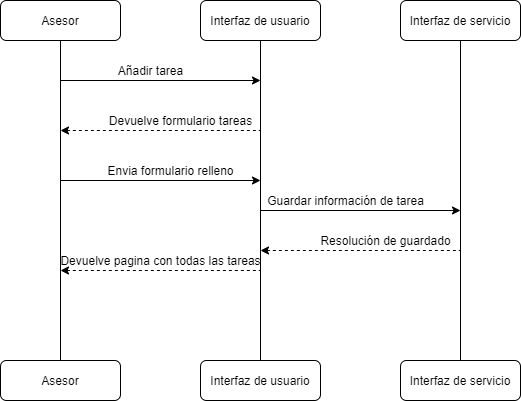

The diagram above was exported from draw.io. Its source (the exported page's mxGraphModel, read from the mxfile embedded in the PNG):
<mxGraphModel dx="1038" dy="649" grid="1" gridSize="10" guides="1" tooltips="1" connect="1" arrows="1" fold="1" page="1" pageScale="1" pageWidth="827" pageHeight="1169" math="0" shadow="0">
  <root>
    <mxCell id="0" />
    <mxCell id="1" parent="0" />
    <mxCell id="Vnlc2A0Z2Kd97Ek-KX9F-8" style="edgeStyle=orthogonalEdgeStyle;rounded=0;orthogonalLoop=1;jettySize=auto;html=1;endArrow=none;endFill=0;" parent="1" source="Vnlc2A0Z2Kd97Ek-KX9F-1" target="Vnlc2A0Z2Kd97Ek-KX9F-4" edge="1">
      <mxGeometry relative="1" as="geometry" />
    </mxCell>
    <mxCell id="Vnlc2A0Z2Kd97Ek-KX9F-1" value="Asesor" style="rounded=1;whiteSpace=wrap;html=1;" parent="1" vertex="1">
      <mxGeometry x="120" y="80" width="120" height="40" as="geometry" />
    </mxCell>
    <mxCell id="Vnlc2A0Z2Kd97Ek-KX9F-9" style="edgeStyle=orthogonalEdgeStyle;rounded=0;orthogonalLoop=1;jettySize=auto;html=1;entryX=0.5;entryY=0;entryDx=0;entryDy=0;endArrow=none;endFill=0;" parent="1" source="Vnlc2A0Z2Kd97Ek-KX9F-2" target="Vnlc2A0Z2Kd97Ek-KX9F-5" edge="1">
      <mxGeometry relative="1" as="geometry" />
    </mxCell>
    <mxCell id="Vnlc2A0Z2Kd97Ek-KX9F-2" value="Interfaz de usuario" style="rounded=1;whiteSpace=wrap;html=1;" parent="1" vertex="1">
      <mxGeometry x="320" y="80" width="120" height="40" as="geometry" />
    </mxCell>
    <mxCell id="Vnlc2A0Z2Kd97Ek-KX9F-10" style="edgeStyle=orthogonalEdgeStyle;rounded=0;orthogonalLoop=1;jettySize=auto;html=1;endArrow=none;endFill=0;" parent="1" source="Vnlc2A0Z2Kd97Ek-KX9F-3" target="Vnlc2A0Z2Kd97Ek-KX9F-6" edge="1">
      <mxGeometry relative="1" as="geometry" />
    </mxCell>
    <mxCell id="Vnlc2A0Z2Kd97Ek-KX9F-3" value="Interfaz de servicio" style="rounded=1;whiteSpace=wrap;html=1;" parent="1" vertex="1">
      <mxGeometry x="520" y="80" width="120" height="40" as="geometry" />
    </mxCell>
    <mxCell id="Vnlc2A0Z2Kd97Ek-KX9F-4" value="Asesor" style="rounded=1;whiteSpace=wrap;html=1;" parent="1" vertex="1">
      <mxGeometry x="120" y="440" width="120" height="40" as="geometry" />
    </mxCell>
    <mxCell id="Vnlc2A0Z2Kd97Ek-KX9F-5" value="Interfaz de usuario" style="rounded=1;whiteSpace=wrap;html=1;" parent="1" vertex="1">
      <mxGeometry x="320" y="440" width="120" height="40" as="geometry" />
    </mxCell>
    <mxCell id="Vnlc2A0Z2Kd97Ek-KX9F-6" value="Interfaz de servicio" style="rounded=1;whiteSpace=wrap;html=1;" parent="1" vertex="1">
      <mxGeometry x="520" y="440" width="120" height="40" as="geometry" />
    </mxCell>
    <mxCell id="Vnlc2A0Z2Kd97Ek-KX9F-12" value="" style="endArrow=classic;html=1;rounded=0;" parent="1" edge="1">
      <mxGeometry width="50" height="50" relative="1" as="geometry">
        <mxPoint x="180" y="260" as="sourcePoint" />
        <mxPoint x="380" y="260" as="targetPoint" />
      </mxGeometry>
    </mxCell>
    <mxCell id="Vnlc2A0Z2Kd97Ek-KX9F-13" value="" style="endArrow=none;html=1;rounded=0;endFill=0;startArrow=classic;startFill=1;dashed=1;" parent="1" edge="1">
      <mxGeometry width="50" height="50" relative="1" as="geometry">
        <mxPoint x="380" y="330" as="sourcePoint" />
        <mxPoint x="580" y="330" as="targetPoint" />
      </mxGeometry>
    </mxCell>
    <mxCell id="L0b9D7dzxAp5ixYAexR8-1" value="" style="endArrow=classic;html=1;rounded=0;" parent="1" edge="1">
      <mxGeometry width="50" height="50" relative="1" as="geometry">
        <mxPoint x="180" y="160" as="sourcePoint" />
        <mxPoint x="380" y="160" as="targetPoint" />
      </mxGeometry>
    </mxCell>
    <mxCell id="L0b9D7dzxAp5ixYAexR8-2" value="Añadir tarea" style="text;html=1;align=center;verticalAlign=middle;resizable=0;points=[];autosize=1;strokeColor=none;fillColor=none;" parent="1" vertex="1">
      <mxGeometry x="230" y="140" width="80" height="20" as="geometry" />
    </mxCell>
    <mxCell id="L0b9D7dzxAp5ixYAexR8-13" value="" style="endArrow=none;html=1;rounded=0;endFill=0;startArrow=classic;startFill=1;dashed=1;" parent="1" edge="1">
      <mxGeometry width="50" height="50" relative="1" as="geometry">
        <mxPoint x="180" y="210" as="sourcePoint" />
        <mxPoint x="380" y="210" as="targetPoint" />
      </mxGeometry>
    </mxCell>
    <mxCell id="L0b9D7dzxAp5ixYAexR8-14" value="Devuelve formulario tareas" style="text;html=1;align=center;verticalAlign=middle;resizable=0;points=[];autosize=1;strokeColor=none;fillColor=none;" parent="1" vertex="1">
      <mxGeometry x="220" y="190" width="160" height="20" as="geometry" />
    </mxCell>
    <mxCell id="L0b9D7dzxAp5ixYAexR8-16" value="Envia formulario relleno" style="text;html=1;align=center;verticalAlign=middle;resizable=0;points=[];autosize=1;strokeColor=none;fillColor=none;" parent="1" vertex="1">
      <mxGeometry x="220" y="240" width="140" height="20" as="geometry" />
    </mxCell>
    <mxCell id="L0b9D7dzxAp5ixYAexR8-17" value="" style="endArrow=classic;html=1;rounded=0;" parent="1" edge="1">
      <mxGeometry width="50" height="50" relative="1" as="geometry">
        <mxPoint x="380" y="290" as="sourcePoint" />
        <mxPoint x="580" y="290" as="targetPoint" />
      </mxGeometry>
    </mxCell>
    <mxCell id="L0b9D7dzxAp5ixYAexR8-18" value="Guardar información de tarea" style="text;html=1;align=center;verticalAlign=middle;resizable=0;points=[];autosize=1;strokeColor=none;fillColor=none;" parent="1" vertex="1">
      <mxGeometry x="380" y="270" width="170" height="20" as="geometry" />
    </mxCell>
    <mxCell id="L0b9D7dzxAp5ixYAexR8-19" value="" style="endArrow=none;html=1;rounded=0;endFill=0;startArrow=classic;startFill=1;dashed=1;" parent="1" edge="1">
      <mxGeometry width="50" height="50" relative="1" as="geometry">
        <mxPoint x="180" y="350" as="sourcePoint" />
        <mxPoint x="380" y="350" as="targetPoint" />
      </mxGeometry>
    </mxCell>
    <mxCell id="L0b9D7dzxAp5ixYAexR8-20" value="Resolución de guardado" style="text;html=1;align=center;verticalAlign=middle;resizable=0;points=[];autosize=1;strokeColor=none;fillColor=none;" parent="1" vertex="1">
      <mxGeometry x="430" y="310" width="150" height="20" as="geometry" />
    </mxCell>
    <mxCell id="L0b9D7dzxAp5ixYAexR8-23" value="Devuelve pagina con todas las tareas" style="text;html=1;align=center;verticalAlign=middle;resizable=0;points=[];autosize=1;strokeColor=none;fillColor=none;" parent="1" vertex="1">
      <mxGeometry x="170" y="330" width="220" height="20" as="geometry" />
    </mxCell>
  </root>
</mxGraphModel>